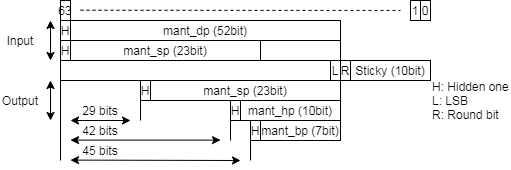

The diagram above was exported from draw.io. Its source (the exported page's mxGraphModel, read from the mxfile embedded in the PNG):
<mxGraphModel dx="1016" dy="-418" grid="1" gridSize="10" guides="1" tooltips="1" connect="1" arrows="1" fold="1" page="1" pageScale="1" pageWidth="827" pageHeight="1169" math="0" shadow="0">
  <root>
    <mxCell id="0" />
    <mxCell id="1" parent="0" />
    <mxCell id="2" value="mant_sp (23bit)" style="rounded=0;whiteSpace=wrap;html=1;" vertex="1" parent="1">
      <mxGeometry x="1740" y="1280" width="190" height="20" as="geometry" />
    </mxCell>
    <mxCell id="3" value="mant_dp (52bit)" style="rounded=0;whiteSpace=wrap;html=1;" vertex="1" parent="1">
      <mxGeometry x="1740" y="1260" width="270" height="20" as="geometry" />
    </mxCell>
    <mxCell id="4" value="H" style="rounded=0;whiteSpace=wrap;html=1;" vertex="1" parent="1">
      <mxGeometry x="1730" y="1260" width="10" height="20" as="geometry" />
    </mxCell>
    <mxCell id="5" value="H" style="rounded=0;whiteSpace=wrap;html=1;" vertex="1" parent="1">
      <mxGeometry x="1730" y="1280" width="10" height="20" as="geometry" />
    </mxCell>
    <mxCell id="6" value="63" style="text;html=1;fillColor=none;align=center;verticalAlign=middle;whiteSpace=wrap;rounded=0;strokeColor=#000000;" vertex="1" parent="1">
      <mxGeometry x="1730" y="1240" width="10" height="20" as="geometry" />
    </mxCell>
    <mxCell id="7" value="" style="endArrow=none;dashed=1;html=1;" edge="1" parent="1">
      <mxGeometry x="1730" y="1240" width="50" height="50" as="geometry">
        <mxPoint x="1750" y="1249.71" as="sourcePoint" />
        <mxPoint x="2070" y="1250" as="targetPoint" />
      </mxGeometry>
    </mxCell>
    <mxCell id="8" value="0" style="text;html=1;fillColor=none;align=center;verticalAlign=middle;whiteSpace=wrap;rounded=0;strokeColor=#000000;" vertex="1" parent="1">
      <mxGeometry x="2090" y="1240" width="10" height="20" as="geometry" />
    </mxCell>
    <mxCell id="9" value="1" style="text;html=1;fillColor=none;align=center;verticalAlign=middle;whiteSpace=wrap;rounded=0;strokeColor=#000000;" vertex="1" parent="1">
      <mxGeometry x="2080" y="1240" width="10" height="20" as="geometry" />
    </mxCell>
    <mxCell id="10" value="L" style="text;html=1;fillColor=none;align=center;verticalAlign=middle;whiteSpace=wrap;rounded=0;strokeColor=#000000;" vertex="1" parent="1">
      <mxGeometry x="2000" y="1300" width="10" height="20" as="geometry" />
    </mxCell>
    <mxCell id="11" value="R" style="text;html=1;fillColor=none;align=center;verticalAlign=middle;whiteSpace=wrap;rounded=0;strokeColor=#000000;" vertex="1" parent="1">
      <mxGeometry x="2010" y="1300" width="10" height="20" as="geometry" />
    </mxCell>
    <mxCell id="12" value="Sticky (10bit)" style="text;html=1;fillColor=none;align=center;verticalAlign=middle;whiteSpace=wrap;rounded=0;strokeColor=#000000;" vertex="1" parent="1">
      <mxGeometry x="2020" y="1300" width="80" height="20" as="geometry" />
    </mxCell>
    <mxCell id="13" value="mant_hp (10bit)" style="rounded=0;whiteSpace=wrap;html=1;" vertex="1" parent="1">
      <mxGeometry x="1910" y="1340" width="100" height="20" as="geometry" />
    </mxCell>
    <mxCell id="14" value="H" style="rounded=0;whiteSpace=wrap;html=1;" vertex="1" parent="1">
      <mxGeometry x="1900" y="1340" width="10" height="20" as="geometry" />
    </mxCell>
    <mxCell id="15" value="mant_sp (23bit)" style="rounded=0;whiteSpace=wrap;html=1;" vertex="1" parent="1">
      <mxGeometry x="1820" y="1320" width="190" height="20" as="geometry" />
    </mxCell>
    <mxCell id="16" value="H" style="rounded=0;whiteSpace=wrap;html=1;" vertex="1" parent="1">
      <mxGeometry x="1810" y="1320" width="10" height="20" as="geometry" />
    </mxCell>
    <mxCell id="17" value="" style="endArrow=none;html=1;entryX=1;entryY=0;entryDx=0;entryDy=0;exitX=0;exitY=0;exitDx=0;exitDy=0;" edge="1" source="11" target="3" parent="1">
      <mxGeometry x="1730" y="1240" width="50" height="50" as="geometry">
        <mxPoint x="1980" y="1340" as="sourcePoint" />
        <mxPoint x="2030" y="1290" as="targetPoint" />
      </mxGeometry>
    </mxCell>
    <mxCell id="18" value="" style="endArrow=none;html=1;entryX=0;entryY=1;entryDx=0;entryDy=0;" edge="1" target="5" parent="1">
      <mxGeometry width="50" height="50" relative="1" as="geometry">
        <mxPoint x="1730" y="1400" as="sourcePoint" />
        <mxPoint x="1740" y="1310" as="targetPoint" />
      </mxGeometry>
    </mxCell>
    <mxCell id="19" value="" style="endArrow=none;html=1;entryX=0;entryY=1;entryDx=0;entryDy=0;" edge="1" target="14" parent="1">
      <mxGeometry width="50" height="50" relative="1" as="geometry">
        <mxPoint x="1900" y="1380" as="sourcePoint" />
        <mxPoint x="1740" y="1310" as="targetPoint" />
      </mxGeometry>
    </mxCell>
    <mxCell id="20" value="" style="endArrow=none;html=1;entryX=0;entryY=1;entryDx=0;entryDy=0;" edge="1" parent="1">
      <mxGeometry width="50" height="50" relative="1" as="geometry">
        <mxPoint x="1810" y="1360" as="sourcePoint" />
        <mxPoint x="1810" y="1340" as="targetPoint" />
      </mxGeometry>
    </mxCell>
    <mxCell id="21" value="H: Hidden one&lt;br&gt;L: LSB&lt;br&gt;R: Round bit" style="text;html=1;strokeColor=none;fillColor=none;align=left;verticalAlign=middle;whiteSpace=wrap;rounded=0;" vertex="1" parent="1">
      <mxGeometry x="2100" y="1320" width="80" height="40" as="geometry" />
    </mxCell>
    <mxCell id="22" value="" style="endArrow=classic;startArrow=classic;html=1;" edge="1" parent="1">
      <mxGeometry width="50" height="50" relative="1" as="geometry">
        <mxPoint x="1720" y="1300" as="sourcePoint" />
        <mxPoint x="1720" y="1260" as="targetPoint" />
      </mxGeometry>
    </mxCell>
    <mxCell id="23" value="Input" style="text;html=1;strokeColor=none;fillColor=none;align=center;verticalAlign=middle;whiteSpace=wrap;rounded=0;" vertex="1" parent="1">
      <mxGeometry x="1670" y="1270" width="40" height="20" as="geometry" />
    </mxCell>
    <mxCell id="24" value="Output" style="text;html=1;strokeColor=none;fillColor=none;align=center;verticalAlign=middle;whiteSpace=wrap;rounded=0;" vertex="1" parent="1">
      <mxGeometry x="1670" y="1330" width="40" height="20" as="geometry" />
    </mxCell>
    <mxCell id="25" value="" style="endArrow=classic;startArrow=classic;html=1;" edge="1" parent="1">
      <mxGeometry width="50" height="50" relative="1" as="geometry">
        <mxPoint x="1720" y="1360" as="sourcePoint" />
        <mxPoint x="1720" y="1320" as="targetPoint" />
      </mxGeometry>
    </mxCell>
    <mxCell id="26" value="" style="text;html=1;fillColor=none;align=center;verticalAlign=middle;whiteSpace=wrap;rounded=0;strokeColor=#000000;" vertex="1" parent="1">
      <mxGeometry x="1730" y="1300" width="270" height="20" as="geometry" />
    </mxCell>
    <mxCell id="27" value="mant_bp (7bit)" style="rounded=0;whiteSpace=wrap;html=1;" vertex="1" parent="1">
      <mxGeometry x="1930" y="1360" width="80" height="20" as="geometry" />
    </mxCell>
    <mxCell id="28" value="H" style="rounded=0;whiteSpace=wrap;html=1;" vertex="1" parent="1">
      <mxGeometry x="1920" y="1360" width="10" height="20" as="geometry" />
    </mxCell>
    <mxCell id="29" value="" style="endArrow=classic;startArrow=classic;html=1;" edge="1" parent="1">
      <mxGeometry x="1740" y="1359.6" width="50" height="50" as="geometry">
        <mxPoint x="1740" y="1379.6" as="sourcePoint" />
        <mxPoint x="1890" y="1379.6" as="targetPoint" />
      </mxGeometry>
    </mxCell>
    <mxCell id="30" value="42 bits" style="text;html=1;strokeColor=none;fillColor=none;align=center;verticalAlign=middle;whiteSpace=wrap;rounded=0;" vertex="1" parent="1">
      <mxGeometry x="1750" y="1360" width="40" height="20" as="geometry" />
    </mxCell>
    <mxCell id="31" value="" style="endArrow=none;html=1;entryX=0;entryY=1;entryDx=0;entryDy=0;" edge="1" parent="1">
      <mxGeometry width="50" height="50" relative="1" as="geometry">
        <mxPoint x="1920" y="1400" as="sourcePoint" />
        <mxPoint x="1920" y="1380" as="targetPoint" />
      </mxGeometry>
    </mxCell>
    <mxCell id="32" value="" style="endArrow=classic;startArrow=classic;html=1;" edge="1" parent="1">
      <mxGeometry x="1740" y="1379.6" width="50" height="50" as="geometry">
        <mxPoint x="1740" y="1399.6" as="sourcePoint" />
        <mxPoint x="1910" y="1400" as="targetPoint" />
      </mxGeometry>
    </mxCell>
    <mxCell id="33" value="45 bits" style="text;html=1;strokeColor=none;fillColor=none;align=center;verticalAlign=middle;whiteSpace=wrap;rounded=0;" vertex="1" parent="1">
      <mxGeometry x="1750" y="1380" width="40" height="20" as="geometry" />
    </mxCell>
    <mxCell id="34" value="" style="endArrow=classic;startArrow=classic;html=1;" edge="1" parent="1">
      <mxGeometry x="1740" y="1340" width="50" height="50" as="geometry">
        <mxPoint x="1740" y="1360" as="sourcePoint" />
        <mxPoint x="1800" y="1360" as="targetPoint" />
      </mxGeometry>
    </mxCell>
    <mxCell id="35" value="29 bits" style="text;html=1;strokeColor=none;fillColor=none;align=center;verticalAlign=middle;whiteSpace=wrap;rounded=0;" vertex="1" parent="1">
      <mxGeometry x="1750" y="1340" width="40" height="20" as="geometry" />
    </mxCell>
  </root>
</mxGraphModel>